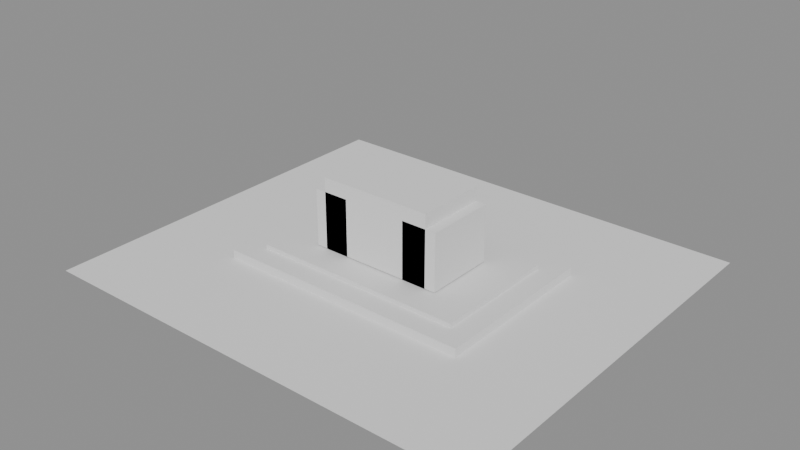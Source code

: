 # Source: 00006.blend  (saved by Blender 4.5.90; exported with 4.5.12 LTS)
import bpy
from mathutils import Matrix  # noqa: F401  (used for matrix-valued properties, if any)

bpy.ops.wm.read_factory_settings(use_empty=True)
scene = bpy.context.scene
scene.name = 'Scene'

# ---- meshes
me_plane = bpy.data.meshes.new('Plane')
me_plane.from_pydata([(-1.0, -1.0, 0.0), (1.0, -1.0, 0.0), (-1.0, 1.0, 0.0), (1.0, 1.0, 0.0)], [], [(0, 1, 3, 2)])
_uv = me_plane.uv_layers.new(name='UVMap')
_uv.uv.foreach_set('vector', [0.0, 0.0, 1.0, 0.0, 1.0, 1.0, 0.0, 1.0])
me_plane.update()
me_cube = bpy.data.meshes.new('Cube')
me_cube.from_pydata([(-1.0, -1.0, -1.0), (-1.0, -1.0, 1.0), (-1.0, 1.0, -1.0), (-1.0, 1.0, 1.0), (1.0, -1.0, -1.0), (1.0, -1.0, 1.0), (1.0, 1.0, -1.0), (1.0, 1.0, 1.0)], [], [(0, 1, 3, 2), (2, 3, 7, 6), (6, 7, 5, 4), (4, 5, 1, 0), (2, 6, 4, 0), (7, 3, 1, 5)])
_uv = me_cube.uv_layers.new(name='UVMap')
_uv.uv.foreach_set('vector', [0.375, 0.0, 0.625, 0.0, 0.625, 0.25, 0.375, 0.25, 0.375, 0.25, 0.625, 0.25, 0.625, 0.5, 0.375, 0.5, 0.375, 0.5, 0.625, 0.5, 0.625, 0.75, 0.375, 0.75, 0.375, 0.75, 0.625, 0.75, 0.625, 1.0, 0.375, 1.0, 0.125, 0.5, 0.375, 0.5, 0.375, 0.75, 0.125, 0.75, 0.625, 0.5, 0.875, 0.5, 0.875, 0.75, 0.625, 0.75])
me_cube.update()
me_cube_001 = bpy.data.meshes.new('Cube.001')
me_cube_001.from_pydata([(-1.0, -1.0, -1.0), (-1.0, -1.0, 1.0), (-1.0, 1.0, -1.0), (-1.0, 1.0, 1.0), (1.0, -1.0, -1.0), (1.0, -1.0, 1.0), (1.0, 1.0, -1.0), (1.0, 1.0, 1.0)], [], [(0, 1, 3, 2), (2, 3, 7, 6), (6, 7, 5, 4), (4, 5, 1, 0), (2, 6, 4, 0), (7, 3, 1, 5)])
_uv = me_cube_001.uv_layers.new(name='UVMap')
_uv.uv.foreach_set('vector', [0.375, 0.0, 0.625, 0.0, 0.625, 0.25, 0.375, 0.25, 0.375, 0.25, 0.625, 0.25, 0.625, 0.5, 0.375, 0.5, 0.375, 0.5, 0.625, 0.5, 0.625, 0.75, 0.375, 0.75, 0.375, 0.75, 0.625, 0.75, 0.625, 1.0, 0.375, 1.0, 0.125, 0.5, 0.375, 0.5, 0.375, 0.75, 0.125, 0.75, 0.625, 0.5, 0.875, 0.5, 0.875, 0.75, 0.625, 0.75])
me_cube_001.update()
me_cube_002 = bpy.data.meshes.new('Cube.002')
me_cube_002.from_pydata([(-1.0, -1.0, -1.0), (-1.0, -1.0, 1.0), (-1.0, 1.0, -1.0), (-1.0, 1.0, 1.0), (1.0, -1.0, -1.0), (1.0, -1.0, 1.0), (1.0, 1.0, -1.0), (1.0, 1.0, 1.0)], [], [(0, 1, 3, 2), (2, 3, 7, 6), (6, 7, 5, 4), (4, 5, 1, 0), (2, 6, 4, 0), (7, 3, 1, 5)])
_uv = me_cube_002.uv_layers.new(name='UVMap')
_uv.uv.foreach_set('vector', [0.375, 0.0, 0.625, 0.0, 0.625, 0.25, 0.375, 0.25, 0.375, 0.25, 0.625, 0.25, 0.625, 0.5, 0.375, 0.5, 0.375, 0.5, 0.625, 0.5, 0.625, 0.75, 0.375, 0.75, 0.375, 0.75, 0.625, 0.75, 0.625, 1.0, 0.375, 1.0, 0.125, 0.5, 0.375, 0.5, 0.375, 0.75, 0.125, 0.75, 0.625, 0.5, 0.875, 0.5, 0.875, 0.75, 0.625, 0.75])
me_cube_002.update()
me_cube_003 = bpy.data.meshes.new('Cube.003')
me_cube_003.from_pydata([(-1.0, -1.0, -1.0), (-1.0, -1.0, 1.0), (-1.0, 1.0, -1.0), (-1.0, 1.0, 1.0), (1.0, -1.0, -1.0), (1.0, -1.0, 1.0), (1.0, 1.0, -1.0), (1.0, 1.0, 1.0)], [], [(0, 1, 3, 2), (2, 3, 7, 6), (6, 7, 5, 4), (4, 5, 1, 0), (2, 6, 4, 0), (7, 3, 1, 5)])
_uv = me_cube_003.uv_layers.new(name='UVMap')
_uv.uv.foreach_set('vector', [0.375, 0.0, 0.625, 0.0, 0.625, 0.25, 0.375, 0.25, 0.375, 0.25, 0.625, 0.25, 0.625, 0.5, 0.375, 0.5, 0.375, 0.5, 0.625, 0.5, 0.625, 0.75, 0.375, 0.75, 0.375, 0.75, 0.625, 0.75, 0.625, 1.0, 0.375, 1.0, 0.125, 0.5, 0.375, 0.5, 0.375, 0.75, 0.125, 0.75, 0.625, 0.5, 0.875, 0.5, 0.875, 0.75, 0.625, 0.75])
me_cube_003.update()
me_cube_004 = bpy.data.meshes.new('Cube.004')
me_cube_004.from_pydata([(-1.0, -1.0, -1.0), (-1.0, -1.0, 1.0), (-1.0, 1.0, -1.0), (-1.0, 1.0, 1.0), (1.0, -1.0, -1.0), (1.0, -1.0, 1.0), (1.0, 1.0, -1.0), (1.0, 1.0, 1.0)], [], [(0, 1, 3, 2), (2, 3, 7, 6), (6, 7, 5, 4), (4, 5, 1, 0), (2, 6, 4, 0), (7, 3, 1, 5)])
_uv = me_cube_004.uv_layers.new(name='UVMap')
_uv.uv.foreach_set('vector', [0.375, 0.0, 0.625, 0.0, 0.625, 0.25, 0.375, 0.25, 0.375, 0.25, 0.625, 0.25, 0.625, 0.5, 0.375, 0.5, 0.375, 0.5, 0.625, 0.5, 0.625, 0.75, 0.375, 0.75, 0.375, 0.75, 0.625, 0.75, 0.625, 1.0, 0.375, 1.0, 0.125, 0.5, 0.375, 0.5, 0.375, 0.75, 0.125, 0.75, 0.625, 0.5, 0.875, 0.5, 0.875, 0.75, 0.625, 0.75])
me_cube_004.update()

# ---- objects
ob_taj_ground = bpy.data.objects.new('Taj_Ground', me_plane)
ob_taj_mainplatform = bpy.data.objects.new('Taj_MainPlatform', me_cube)
ob_taj_upperplatform = bpy.data.objects.new('Taj_UpperPlatform', me_cube_001)
ob_taj_mainbody = bpy.data.objects.new('Taj_MainBody', me_cube_002)
ob_taj_leftwing = bpy.data.objects.new('Taj_LeftWing', me_cube_003)
ob_taj_rightwing = bpy.data.objects.new('Taj_RightWing', me_cube_004)

# ---- transforms, parenting, visibility, modifiers, constraints
ob_taj_ground.location = (0.0, 0.0, 0.0)
ob_taj_ground.scale = (32.0, 28.0, 1.0)
ob_taj_mainplatform.location = (0.0, 0.0, 0.6)
ob_taj_mainplatform.scale = (18.0, 12.0, 0.6)
ob_taj_upperplatform.location = (0.0, 0.0, 1.5)
ob_taj_upperplatform.scale = (15.0, 9.0, 0.3)
ob_taj_mainbody.location = (0.0, 0.0, 7.0)
ob_taj_mainbody.scale = (8.0, 5.0, 5.0)
ob_taj_leftwing.location = (-7.0, 0.0, 6.0)
ob_taj_leftwing.scale = (2.5, 5.0, 4.0)
ob_taj_rightwing.location = (7.0, 0.0, 6.0)
ob_taj_rightwing.scale = (2.5, 5.0, 4.0)

# ---- collection membership
scene.collection.objects.link(ob_taj_ground)
scene.collection.objects.link(ob_taj_mainplatform)
scene.collection.objects.link(ob_taj_upperplatform)
scene.collection.objects.link(ob_taj_mainbody)
scene.collection.objects.link(ob_taj_leftwing)
scene.collection.objects.link(ob_taj_rightwing)

# ---- scene / render settings (as saved in the file)
scene.frame_start = 1; scene.frame_end = 250; scene.frame_set(1)
scene.render.engine = 'BLENDER_EEVEE_NEXT'
bpy.context.view_layer.update()

# ---- added for rendering (the .blend has no active camera and no usable light): camera, sun + grey world if the file has none
cam_auto = bpy.data.cameras.new('AutoCamera')
cam_auto.lens = 50.0
cam_auto.sensor_width = 36.0
cam_auto.clip_end = 1394.55
ob_auto_camera = bpy.data.objects.new('AutoCamera', cam_auto)
scene.collection.objects.link(ob_auto_camera)
ob_auto_camera.location = (79.4617, -95.354, 69.5693)
ob_auto_camera.rotation_euler = (1.09748, -7.21219e-08, 0.694738)
scene.camera = ob_auto_camera
light_auto_sun = bpy.data.lights.new('AutoSun', 'SUN')
light_auto_sun.energy = 3.0
light_auto_sun.angle = 0.0523599
ob_auto_sun = bpy.data.objects.new('AutoSun', light_auto_sun)
scene.collection.objects.link(ob_auto_sun)
ob_auto_sun.rotation_euler = (0.872665, 0.174533, 0.523599)
if scene.world is None:
    world_auto = bpy.data.worlds.new('AutoWorld')
    world_auto.color = (0.3, 0.3, 0.3)
    scene.world = world_auto
bpy.context.view_layer.update()
